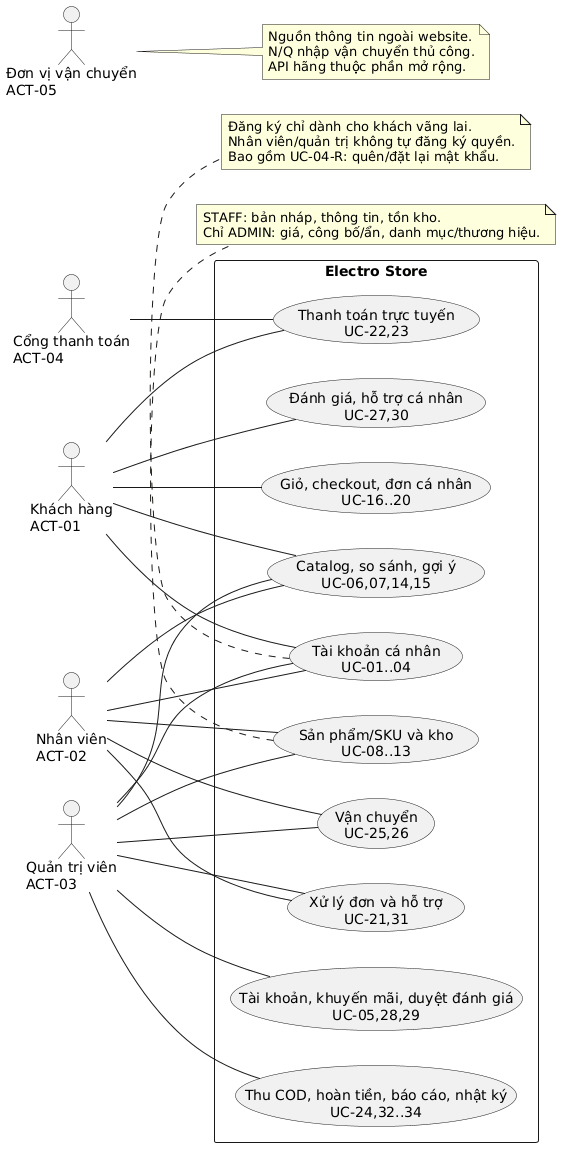

The diagram above was rendered by PlantUML. Its source (embedded in the PNG):
@startuml
left to right direction
skinparam packageStyle rectangle
actor "Khách hàng\nACT-01" as K
actor "Nhân viên\nACT-02" as N
actor "Quản trị viên\nACT-03" as Q
actor "Cổng thanh toán\nACT-04" as T
actor "Đơn vị vận chuyển\nACT-05" as G
rectangle "Electro Store" {
  usecase "Tài khoản cá nhân\nUC-01..04" as identity
  usecase "Catalog, so sánh, gợi ý\nUC-06,07,14,15" as catalog
  usecase "Giỏ, checkout, đơn cá nhân\nUC-16..20" as purchase
  usecase "Thanh toán trực tuyến\nUC-22,23" as payment
  usecase "Đánh giá, hỗ trợ cá nhân\nUC-27,30" as customer
  usecase "Sản phẩm/SKU và kho\nUC-08..13" as product
  usecase "Xử lý đơn và hỗ trợ\nUC-21,31" as operation
  usecase "Vận chuyển\nUC-25,26" as shipping
  usecase "Tài khoản, khuyến mãi, duyệt đánh giá\nUC-05,28,29" as admin
  usecase "Thu COD, hoàn tiền, báo cáo, nhật ký\nUC-24,32..34" as finance
}
K -- identity
K -- catalog
K -- purchase
K -- payment
K -- customer
N -- identity
N -- catalog
N -- product
N -- operation
N -- shipping
Q -- identity
Q -- catalog
Q -- product
Q -- operation
Q -- shipping
Q -- admin
Q -- finance
T -- payment
note right of G
Nguồn thông tin ngoài website.
N/Q nhập vận chuyển thủ công.
API hãng thuộc phần mở rộng.
end note
note bottom of product
STAFF: bản nháp, thông tin, tồn kho.
Chỉ ADMIN: giá, công bố/ẩn, danh mục/thương hiệu.
end note
note bottom of identity
Đăng ký chỉ dành cho khách vãng lai.
Nhân viên/quản trị không tự đăng ký quyền.
Bao gồm UC-04-R: quên/đặt lại mật khẩu.
end note
@enduml